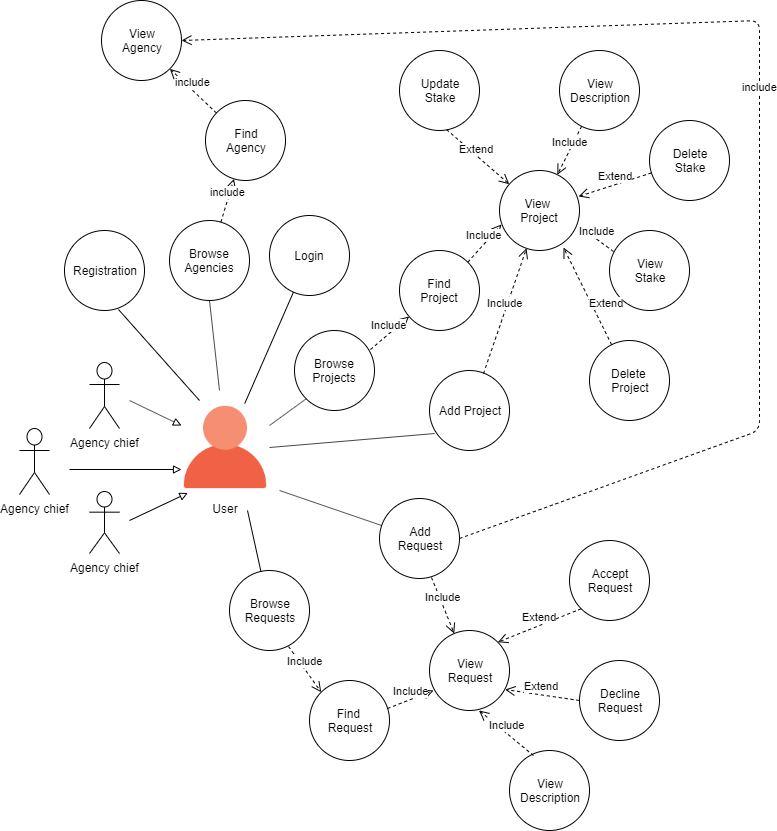

The diagram above was exported from draw.io. Its source (the exported page's mxGraphModel, read from the mxfile embedded in the PNG):
<mxGraphModel dx="1408" dy="780" grid="1" gridSize="10" guides="1" tooltips="1" connect="1" arrows="1" fold="1" page="1" pageScale="1" pageWidth="827" pageHeight="1169" math="0" shadow="0">
  <root>
    <mxCell id="0" />
    <mxCell id="1" parent="0" />
    <mxCell id="2" value="Login" style="ellipse;whiteSpace=wrap;html=1;aspect=fixed;" vertex="1" parent="1">
      <mxGeometry x="290" y="255" width="80" height="80" as="geometry" />
    </mxCell>
    <mxCell id="3" value="" style="shape=image;html=1;verticalAlign=top;verticalLabelPosition=bottom;labelBackgroundColor=#ffffff;imageAspect=0;aspect=fixed;image=https://cdn1.iconfinder.com/data/icons/web-55/32/web_3-128.png" vertex="1" parent="1">
      <mxGeometry x="202" y="443" width="88" height="88" as="geometry" />
    </mxCell>
    <mxCell id="4" value="&lt;div&gt;Update&lt;/div&gt;&lt;div&gt;Stake&lt;br&gt;&lt;/div&gt;" style="ellipse;whiteSpace=wrap;html=1;aspect=fixed;" vertex="1" parent="1">
      <mxGeometry x="420" y="90" width="80" height="80" as="geometry" />
    </mxCell>
    <mxCell id="5" value="&lt;div&gt;Delete&lt;/div&gt;&lt;div&gt;Stake&lt;br&gt;&lt;/div&gt;" style="ellipse;whiteSpace=wrap;html=1;aspect=fixed;" vertex="1" parent="1">
      <mxGeometry x="670" y="160" width="80" height="80" as="geometry" />
    </mxCell>
    <mxCell id="6" value="&lt;div&gt;&lt;span&gt;Add Project&lt;/span&gt;&lt;br&gt;&lt;/div&gt;" style="ellipse;whiteSpace=wrap;html=1;aspect=fixed;" vertex="1" parent="1">
      <mxGeometry x="450" y="410" width="80" height="80" as="geometry" />
    </mxCell>
    <mxCell id="7" value="View&amp;nbsp;&lt;br&gt;Project" style="ellipse;whiteSpace=wrap;html=1;aspect=fixed;" vertex="1" parent="1">
      <mxGeometry x="520" y="210" width="80" height="80" as="geometry" />
    </mxCell>
    <mxCell id="8" value="&lt;div&gt;Delete&amp;nbsp;&lt;/div&gt;&lt;div&gt;Project&lt;/div&gt;" style="ellipse;whiteSpace=wrap;html=1;aspect=fixed;" vertex="1" parent="1">
      <mxGeometry x="610" y="380" width="80" height="80" as="geometry" />
    </mxCell>
    <mxCell id="9" value="Agency chief" style="shape=umlActor;verticalLabelPosition=bottom;labelBackgroundColor=#ffffff;verticalAlign=top;html=1;" vertex="1" parent="1">
      <mxGeometry x="40" y="468" width="30" height="66" as="geometry" />
    </mxCell>
    <mxCell id="10" value="Agency chief" style="shape=umlActor;verticalLabelPosition=bottom;labelBackgroundColor=#ffffff;verticalAlign=top;html=1;" vertex="1" parent="1">
      <mxGeometry x="110" y="531" width="30" height="62" as="geometry" />
    </mxCell>
    <mxCell id="11" value="Agency chief" style="shape=umlActor;verticalLabelPosition=bottom;labelBackgroundColor=#ffffff;verticalAlign=top;html=1;" vertex="1" parent="1">
      <mxGeometry x="110" y="402" width="30" height="66" as="geometry" />
    </mxCell>
    <mxCell id="12" value="User" style="text;html=1;strokeColor=none;fillColor=none;align=center;verticalAlign=middle;whiteSpace=wrap;rounded=0;" vertex="1" parent="1">
      <mxGeometry x="226" y="538" width="40" height="20" as="geometry" />
    </mxCell>
    <mxCell id="13" value="Extend" style="html=1;verticalAlign=bottom;endArrow=open;dashed=1;endSize=8;exitX=0.588;exitY=0.988;exitDx=0;exitDy=0;exitPerimeter=0;" edge="1" source="4" target="7" parent="1">
      <mxGeometry x="-0.0188" y="-2" relative="1" as="geometry">
        <mxPoint x="670" y="426.5" as="sourcePoint" />
        <mxPoint x="390" y="271" as="targetPoint" />
        <mxPoint as="offset" />
      </mxGeometry>
    </mxCell>
    <mxCell id="14" value="Extend" style="html=1;verticalAlign=bottom;endArrow=open;dashed=1;endSize=8;entryX=0.988;entryY=0.325;entryDx=0;entryDy=0;entryPerimeter=0;" edge="1" source="5" target="7" parent="1">
      <mxGeometry relative="1" as="geometry">
        <mxPoint x="680" y="471.5" as="sourcePoint" />
        <mxPoint x="630" y="210" as="targetPoint" />
      </mxGeometry>
    </mxCell>
    <mxCell id="15" value="&lt;div&gt;View&lt;/div&gt;&lt;div&gt;Stake&lt;br&gt;&lt;/div&gt;" style="ellipse;whiteSpace=wrap;html=1;aspect=fixed;" vertex="1" parent="1">
      <mxGeometry x="630" y="270" width="80" height="80" as="geometry" />
    </mxCell>
    <mxCell id="16" value="Extend" style="html=1;verticalAlign=bottom;endArrow=open;dashed=1;endSize=8;entryX=0.8;entryY=0.963;entryDx=0;entryDy=0;entryPerimeter=0;" edge="1" source="8" target="7" parent="1">
      <mxGeometry x="-0.4154" y="-10" relative="1" as="geometry">
        <mxPoint x="590" y="380" as="sourcePoint" />
        <mxPoint x="486" y="347" as="targetPoint" />
        <mxPoint as="offset" />
      </mxGeometry>
    </mxCell>
    <mxCell id="17" value="Include" style="html=1;verticalAlign=bottom;endArrow=open;dashed=1;endSize=8;exitX=0.05;exitY=0.263;exitDx=0;exitDy=0;exitPerimeter=0;entryX=1;entryY=0.7;entryDx=0;entryDy=0;entryPerimeter=0;" edge="1" source="15" target="7" parent="1">
      <mxGeometry relative="1" as="geometry">
        <mxPoint x="550" y="350" as="sourcePoint" />
        <mxPoint x="670" y="320" as="targetPoint" />
      </mxGeometry>
    </mxCell>
    <mxCell id="18" value="Include" style="html=1;verticalAlign=bottom;endArrow=open;dashed=1;endSize=8;exitX=0.675;exitY=0.038;exitDx=0;exitDy=0;exitPerimeter=0;" edge="1" source="6" target="7" parent="1">
      <mxGeometry relative="1" as="geometry">
        <mxPoint x="327.71572875254265" y="553.2842712474574" as="sourcePoint" />
        <mxPoint x="306" y="589.0000000000001" as="targetPoint" />
      </mxGeometry>
    </mxCell>
    <mxCell id="19" value="" style="endArrow=block;html=1;endFill=0;entryX=0.072;entryY=1.017;entryDx=0;entryDy=0;entryPerimeter=0;" edge="1" target="3" parent="1">
      <mxGeometry width="50" height="50" relative="1" as="geometry">
        <mxPoint x="150" y="560" as="sourcePoint" />
        <mxPoint x="100" y="690" as="targetPoint" />
      </mxGeometry>
    </mxCell>
    <mxCell id="20" value="" style="endArrow=block;html=1;endFill=0;entryX=0;entryY=0.75;entryDx=0;entryDy=0;" edge="1" target="3" parent="1">
      <mxGeometry width="50" height="50" relative="1" as="geometry">
        <mxPoint x="90" y="509" as="sourcePoint" />
        <mxPoint x="218.336" y="542.4960000000001" as="targetPoint" />
      </mxGeometry>
    </mxCell>
    <mxCell id="21" value="" style="endArrow=block;html=1;endFill=0;entryX=0;entryY=0.25;entryDx=0;entryDy=0;" edge="1" target="3" parent="1">
      <mxGeometry width="50" height="50" relative="1" as="geometry">
        <mxPoint x="150" y="440" as="sourcePoint" />
        <mxPoint x="228.336" y="552.4960000000001" as="targetPoint" />
      </mxGeometry>
    </mxCell>
    <mxCell id="22" value="&lt;div&gt;View&lt;/div&gt;&lt;div&gt;Description&lt;/div&gt;" style="ellipse;whiteSpace=wrap;html=1;aspect=fixed;" vertex="1" parent="1">
      <mxGeometry x="580" y="90" width="80" height="80" as="geometry" />
    </mxCell>
    <mxCell id="23" value="Include" style="html=1;verticalAlign=bottom;endArrow=open;dashed=1;endSize=8;" edge="1" source="22" target="7" parent="1">
      <mxGeometry relative="1" as="geometry">
        <mxPoint x="540" y="437" as="sourcePoint" />
        <mxPoint x="630" y="210" as="targetPoint" />
      </mxGeometry>
    </mxCell>
    <mxCell id="24" value="&lt;div&gt;Browse&lt;/div&gt;&lt;div&gt;Requests&lt;/div&gt;" style="ellipse;whiteSpace=wrap;html=1;aspect=fixed;" vertex="1" parent="1">
      <mxGeometry x="250" y="610" width="80" height="80" as="geometry" />
    </mxCell>
    <mxCell id="25" value="View&lt;br&gt;Request" style="ellipse;whiteSpace=wrap;html=1;aspect=fixed;" vertex="1" parent="1">
      <mxGeometry x="450" y="670" width="80" height="80" as="geometry" />
    </mxCell>
    <mxCell id="26" value="Accept&lt;br&gt;Request" style="ellipse;whiteSpace=wrap;html=1;aspect=fixed;" vertex="1" parent="1">
      <mxGeometry x="590" y="580" width="80" height="80" as="geometry" />
    </mxCell>
    <mxCell id="27" value="&lt;div&gt;Decline&lt;/div&gt;&lt;div&gt;Request&lt;/div&gt;" style="ellipse;whiteSpace=wrap;html=1;aspect=fixed;" vertex="1" parent="1">
      <mxGeometry x="600" y="700" width="80" height="80" as="geometry" />
    </mxCell>
    <mxCell id="28" value="Add&lt;br&gt;Request" style="ellipse;whiteSpace=wrap;html=1;aspect=fixed;" vertex="1" parent="1">
      <mxGeometry x="400" y="538" width="80" height="80" as="geometry" />
    </mxCell>
    <mxCell id="29" value="" style="endArrow=none;html=1;" edge="1" source="3" target="2" parent="1">
      <mxGeometry width="50" height="50" relative="1" as="geometry">
        <mxPoint x="290" y="487" as="sourcePoint" />
        <mxPoint x="340" y="437" as="targetPoint" />
      </mxGeometry>
    </mxCell>
    <mxCell id="30" value="" style="endArrow=none;html=1;exitX=1;exitY=0.5;exitDx=0;exitDy=0;entryX=0.063;entryY=0.788;entryDx=0;entryDy=0;entryPerimeter=0;" edge="1" source="3" target="6" parent="1">
      <mxGeometry width="50" height="50" relative="1" as="geometry">
        <mxPoint x="50" y="870" as="sourcePoint" />
        <mxPoint x="100" y="820" as="targetPoint" />
      </mxGeometry>
    </mxCell>
    <mxCell id="31" value="" style="endArrow=none;html=1;" edge="1" target="28" parent="1">
      <mxGeometry width="50" height="50" relative="1" as="geometry">
        <mxPoint x="300" y="530" as="sourcePoint" />
        <mxPoint x="100" y="820" as="targetPoint" />
      </mxGeometry>
    </mxCell>
    <mxCell id="32" value="" style="endArrow=none;html=1;" edge="1" target="24" parent="1">
      <mxGeometry width="50" height="50" relative="1" as="geometry">
        <mxPoint x="268" y="550" as="sourcePoint" />
        <mxPoint x="100" y="820" as="targetPoint" />
      </mxGeometry>
    </mxCell>
    <mxCell id="33" value="Extend" style="html=1;verticalAlign=bottom;endArrow=open;dashed=1;endSize=8;exitX=0;exitY=1;exitDx=0;exitDy=0;entryX=1;entryY=0;entryDx=0;entryDy=0;" edge="1" source="26" target="25" parent="1">
      <mxGeometry relative="1" as="geometry">
        <mxPoint x="454.21572875253787" y="358.2842712474617" as="sourcePoint" />
        <mxPoint x="418.81280853965427" y="392.2543325173699" as="targetPoint" />
      </mxGeometry>
    </mxCell>
    <mxCell id="34" value="Extend" style="html=1;verticalAlign=bottom;endArrow=open;dashed=1;endSize=8;exitX=0;exitY=0.5;exitDx=0;exitDy=0;entryX=0.945;entryY=0.738;entryDx=0;entryDy=0;entryPerimeter=0;" edge="1" source="27" target="25" parent="1">
      <mxGeometry relative="1" as="geometry">
        <mxPoint x="464.21572875253787" y="368.2842712474617" as="sourcePoint" />
        <mxPoint x="428.81280853965427" y="402.2543325173699" as="targetPoint" />
      </mxGeometry>
    </mxCell>
    <mxCell id="35" value="Registration" style="ellipse;whiteSpace=wrap;html=1;aspect=fixed;" vertex="1" parent="1">
      <mxGeometry x="85" y="270" width="80" height="80" as="geometry" />
    </mxCell>
    <mxCell id="36" value="" style="endArrow=none;html=1;entryX=0.675;entryY=0.988;entryDx=0;entryDy=0;entryPerimeter=0;" edge="1" target="35" parent="1">
      <mxGeometry width="50" height="50" relative="1" as="geometry">
        <mxPoint x="220" y="440" as="sourcePoint" />
        <mxPoint x="297.3652103409363" y="397.0261818444951" as="targetPoint" />
      </mxGeometry>
    </mxCell>
    <mxCell id="37" value="&lt;div&gt;View&lt;/div&gt;&lt;div&gt;Description&lt;/div&gt;" style="ellipse;whiteSpace=wrap;html=1;aspect=fixed;" vertex="1" parent="1">
      <mxGeometry x="530" y="790" width="80" height="80" as="geometry" />
    </mxCell>
    <mxCell id="38" value="Include" style="html=1;verticalAlign=bottom;endArrow=open;dashed=1;endSize=8;entryX=0.619;entryY=1;entryDx=0;entryDy=0;entryPerimeter=0;exitX=0.3;exitY=0.063;exitDx=0;exitDy=0;exitPerimeter=0;" edge="1" source="37" target="25" parent="1">
      <mxGeometry relative="1" as="geometry">
        <mxPoint x="407.57894970756" y="773.4584451831975" as="sourcePoint" />
        <mxPoint x="372" y="827.04" as="targetPoint" />
      </mxGeometry>
    </mxCell>
    <mxCell id="39" value="View&lt;br&gt;Agency" style="ellipse;whiteSpace=wrap;html=1;aspect=fixed;" vertex="1" parent="1">
      <mxGeometry x="122" y="40" width="80" height="80" as="geometry" />
    </mxCell>
    <mxCell id="40" value="Browse&lt;br&gt;Projects" style="ellipse;whiteSpace=wrap;html=1;aspect=fixed;" vertex="1" parent="1">
      <mxGeometry x="315" y="370" width="80" height="80" as="geometry" />
    </mxCell>
    <mxCell id="41" value="" style="endArrow=none;html=1;exitX=1;exitY=0.25;exitDx=0;exitDy=0;entryX=0;entryY=1;entryDx=0;entryDy=0;" edge="1" source="3" target="40" parent="1">
      <mxGeometry width="50" height="50" relative="1" as="geometry">
        <mxPoint x="275.49700598802406" y="453" as="sourcePoint" />
        <mxPoint x="330" y="430" as="targetPoint" />
      </mxGeometry>
    </mxCell>
    <mxCell id="42" value="Find&lt;br&gt;Project" style="ellipse;whiteSpace=wrap;html=1;aspect=fixed;" vertex="1" parent="1">
      <mxGeometry x="420" y="290" width="80" height="80" as="geometry" />
    </mxCell>
    <mxCell id="43" value="Find&amp;nbsp;&lt;br&gt;Request" style="ellipse;whiteSpace=wrap;html=1;aspect=fixed;" vertex="1" parent="1">
      <mxGeometry x="330" y="720" width="80" height="80" as="geometry" />
    </mxCell>
    <mxCell id="44" value="Include" style="html=1;verticalAlign=bottom;endArrow=open;dashed=1;endSize=8;exitX=0.95;exitY=0.238;exitDx=0;exitDy=0;exitPerimeter=0;" edge="1" source="40" target="42" parent="1">
      <mxGeometry relative="1" as="geometry">
        <mxPoint x="460" y="447.03999999999996" as="sourcePoint" />
        <mxPoint x="405.52" y="402" as="targetPoint" />
      </mxGeometry>
    </mxCell>
    <mxCell id="45" value="Include" style="html=1;verticalAlign=bottom;endArrow=open;dashed=1;endSize=8;entryX=0.025;entryY=0.675;entryDx=0;entryDy=0;entryPerimeter=0;exitX=1;exitY=0;exitDx=0;exitDy=0;" edge="1" source="42" target="7" parent="1">
      <mxGeometry relative="1" as="geometry">
        <mxPoint x="463.5" y="302.53999999999996" as="sourcePoint" />
        <mxPoint x="409.02" y="257.5" as="targetPoint" />
      </mxGeometry>
    </mxCell>
    <mxCell id="46" value="Include" style="html=1;verticalAlign=bottom;endArrow=open;dashed=1;endSize=8;entryX=0.05;entryY=0.75;entryDx=0;entryDy=0;entryPerimeter=0;exitX=0.975;exitY=0.35;exitDx=0;exitDy=0;exitPerimeter=0;" edge="1" source="43" target="25" parent="1">
      <mxGeometry relative="1" as="geometry">
        <mxPoint x="400" y="410" as="sourcePoint" />
        <mxPoint x="452" y="375.03999999999996" as="targetPoint" />
      </mxGeometry>
    </mxCell>
    <mxCell id="47" value="Include" style="html=1;verticalAlign=bottom;endArrow=open;dashed=1;endSize=8;entryX=0;entryY=0;entryDx=0;entryDy=0;exitX=0.738;exitY=0.95;exitDx=0;exitDy=0;exitPerimeter=0;" edge="1" source="24" target="43" parent="1">
      <mxGeometry relative="1" as="geometry">
        <mxPoint x="410" y="420" as="sourcePoint" />
        <mxPoint x="462" y="385.03999999999996" as="targetPoint" />
      </mxGeometry>
    </mxCell>
    <mxCell id="48" value="Include" style="html=1;verticalAlign=bottom;endArrow=open;dashed=1;endSize=8;exitX=0.65;exitY=0.988;exitDx=0;exitDy=0;exitPerimeter=0;" edge="1" source="28" target="25" parent="1">
      <mxGeometry relative="1" as="geometry">
        <mxPoint x="420" y="430" as="sourcePoint" />
        <mxPoint x="472" y="395.03999999999996" as="targetPoint" />
      </mxGeometry>
    </mxCell>
    <mxCell id="49" value="Find&lt;br&gt;Agency" style="ellipse;whiteSpace=wrap;html=1;aspect=fixed;" vertex="1" parent="1">
      <mxGeometry x="226" y="140" width="80" height="80" as="geometry" />
    </mxCell>
    <mxCell id="50" value="Browse&lt;br&gt;Agencies" style="ellipse;whiteSpace=wrap;html=1;aspect=fixed;" vertex="1" parent="1">
      <mxGeometry x="190" y="260" width="80" height="80" as="geometry" />
    </mxCell>
    <mxCell id="51" value="" style="endArrow=none;html=1;entryX=0.5;entryY=1;entryDx=0;entryDy=0;" edge="1" target="50" parent="1">
      <mxGeometry width="50" height="50" relative="1" as="geometry">
        <mxPoint x="240" y="430" as="sourcePoint" />
        <mxPoint x="201" y="352.03999999999996" as="targetPoint" />
      </mxGeometry>
    </mxCell>
    <mxCell id="52" value="include" style="html=1;verticalAlign=bottom;endArrow=open;dashed=1;endSize=8;" edge="1" source="50" target="49" parent="1">
      <mxGeometry relative="1" as="geometry">
        <mxPoint x="145" y="290" as="sourcePoint" />
        <mxPoint x="189.03999999999996" y="140" as="targetPoint" />
      </mxGeometry>
    </mxCell>
    <mxCell id="53" value="include" style="html=1;verticalAlign=bottom;endArrow=open;dashed=1;endSize=8;entryX=1;entryY=1;entryDx=0;entryDy=0;" edge="1" source="49" target="39" parent="1">
      <mxGeometry relative="1" as="geometry">
        <mxPoint x="155" y="300" as="sourcePoint" />
        <mxPoint x="199.03999999999996" y="150" as="targetPoint" />
      </mxGeometry>
    </mxCell>
    <mxCell id="54" value="include" style="html=1;verticalAlign=bottom;endArrow=open;dashed=1;endSize=8;entryX=1;entryY=0.5;entryDx=0;entryDy=0;exitX=1;exitY=0.5;exitDx=0;exitDy=0;" edge="1" source="28" target="39" parent="1">
      <mxGeometry relative="1" as="geometry">
        <mxPoint x="790" y="500" as="sourcePoint" />
        <mxPoint x="376.50608457735893" y="58.3130514088034" as="targetPoint" />
        <Array as="points">
          <mxPoint x="780" y="470" />
          <mxPoint x="780" y="60" />
        </Array>
      </mxGeometry>
    </mxCell>
  </root>
</mxGraphModel>